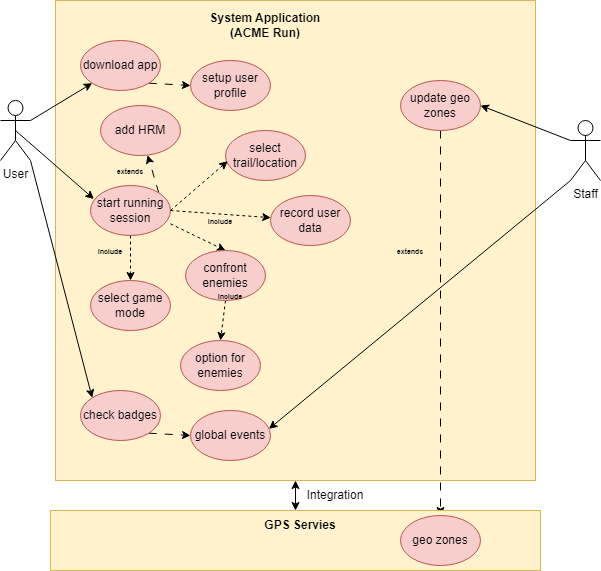

The diagram above was exported from draw.io. Its source (the exported page's mxGraphModel, read from the mxfile embedded in the PNG):
<mxGraphModel dx="1127" dy="516" grid="1" gridSize="10" guides="1" tooltips="1" connect="1" arrows="1" fold="1" page="1" pageScale="1" pageWidth="850" pageHeight="1100" math="0" shadow="0">
  <root>
    <mxCell id="0" />
    <mxCell id="1" parent="0" />
    <mxCell id="qWPqHRcU6eiaKn9xgJny-35" style="rounded=0;orthogonalLoop=1;jettySize=auto;html=1;exitX=0.5;exitY=1;exitDx=0;exitDy=0;entryX=0.5;entryY=0;entryDx=0;entryDy=0;startArrow=classic;startFill=1;" edge="1" parent="1" source="qWPqHRcU6eiaKn9xgJny-1" target="qWPqHRcU6eiaKn9xgJny-34">
      <mxGeometry relative="1" as="geometry" />
    </mxCell>
    <mxCell id="qWPqHRcU6eiaKn9xgJny-1" value="" style="whiteSpace=wrap;html=1;aspect=fixed;fillColor=#fff2cc;strokeColor=#d6b656;" vertex="1" parent="1">
      <mxGeometry x="215" y="60" width="480" height="480" as="geometry" />
    </mxCell>
    <mxCell id="qWPqHRcU6eiaKn9xgJny-2" value="&lt;b&gt;System Application (ACME Run)&lt;/b&gt;" style="text;html=1;strokeColor=none;fillColor=none;align=center;verticalAlign=middle;whiteSpace=wrap;rounded=0;" vertex="1" parent="1">
      <mxGeometry x="365" y="70" width="120" height="30" as="geometry" />
    </mxCell>
    <mxCell id="qWPqHRcU6eiaKn9xgJny-7" style="rounded=0;orthogonalLoop=1;jettySize=auto;html=1;exitX=1;exitY=0.3333333333333333;exitDx=0;exitDy=0;exitPerimeter=0;entryX=0;entryY=1;entryDx=0;entryDy=0;" edge="1" parent="1" source="qWPqHRcU6eiaKn9xgJny-3" target="qWPqHRcU6eiaKn9xgJny-5">
      <mxGeometry relative="1" as="geometry">
        <mxPoint x="248" y="152" as="targetPoint" />
      </mxGeometry>
    </mxCell>
    <mxCell id="qWPqHRcU6eiaKn9xgJny-43" style="rounded=0;orthogonalLoop=1;jettySize=auto;html=1;exitX=1;exitY=1;exitDx=0;exitDy=0;exitPerimeter=0;entryX=0;entryY=0;entryDx=0;entryDy=0;" edge="1" parent="1" source="qWPqHRcU6eiaKn9xgJny-3" target="qWPqHRcU6eiaKn9xgJny-42">
      <mxGeometry relative="1" as="geometry" />
    </mxCell>
    <mxCell id="qWPqHRcU6eiaKn9xgJny-3" value="User" style="shape=umlActor;verticalLabelPosition=bottom;verticalAlign=top;html=1;outlineConnect=0;" vertex="1" parent="1">
      <mxGeometry x="160" y="160" width="30" height="60" as="geometry" />
    </mxCell>
    <mxCell id="qWPqHRcU6eiaKn9xgJny-9" style="rounded=0;orthogonalLoop=1;jettySize=auto;html=1;exitX=1;exitY=1;exitDx=0;exitDy=0;entryX=0;entryY=0.5;entryDx=0;entryDy=0;dashed=1;dashPattern=8 8;" edge="1" parent="1" source="qWPqHRcU6eiaKn9xgJny-5" target="qWPqHRcU6eiaKn9xgJny-8">
      <mxGeometry relative="1" as="geometry" />
    </mxCell>
    <mxCell id="qWPqHRcU6eiaKn9xgJny-5" value="download app" style="ellipse;whiteSpace=wrap;html=1;fillColor=#f8cecc;strokeColor=#b85450;" vertex="1" parent="1">
      <mxGeometry x="240" y="100" width="80" height="50" as="geometry" />
    </mxCell>
    <mxCell id="qWPqHRcU6eiaKn9xgJny-11" style="rounded=0;orthogonalLoop=1;jettySize=auto;html=1;dashed=1;dashPattern=8 8;exitX=1;exitY=0;exitDx=0;exitDy=0;" edge="1" parent="1" source="qWPqHRcU6eiaKn9xgJny-13" target="qWPqHRcU6eiaKn9xgJny-10">
      <mxGeometry relative="1" as="geometry">
        <mxPoint x="430" y="145" as="sourcePoint" />
      </mxGeometry>
    </mxCell>
    <mxCell id="qWPqHRcU6eiaKn9xgJny-8" value="setup user profile" style="ellipse;whiteSpace=wrap;html=1;fillColor=#f8cecc;strokeColor=#b85450;" vertex="1" parent="1">
      <mxGeometry x="350" y="120" width="80" height="50" as="geometry" />
    </mxCell>
    <mxCell id="qWPqHRcU6eiaKn9xgJny-10" value="add HRM" style="ellipse;whiteSpace=wrap;html=1;fillColor=#f8cecc;strokeColor=#b85450;" vertex="1" parent="1">
      <mxGeometry x="260" y="165" width="80" height="50" as="geometry" />
    </mxCell>
    <mxCell id="qWPqHRcU6eiaKn9xgJny-12" value="&lt;font style=&quot;font-size: 7px;&quot;&gt;&lt;b&gt;extends&lt;/b&gt;&lt;/font&gt;" style="text;html=1;strokeColor=none;fillColor=none;align=center;verticalAlign=middle;whiteSpace=wrap;rounded=0;" vertex="1" parent="1">
      <mxGeometry x="260" y="215" width="60" height="30" as="geometry" />
    </mxCell>
    <mxCell id="qWPqHRcU6eiaKn9xgJny-21" style="rounded=0;orthogonalLoop=1;jettySize=auto;html=1;exitX=0.5;exitY=1;exitDx=0;exitDy=0;entryX=0.5;entryY=0;entryDx=0;entryDy=0;dashed=1;" edge="1" parent="1" source="qWPqHRcU6eiaKn9xgJny-13" target="qWPqHRcU6eiaKn9xgJny-20">
      <mxGeometry relative="1" as="geometry" />
    </mxCell>
    <mxCell id="qWPqHRcU6eiaKn9xgJny-28" style="rounded=0;orthogonalLoop=1;jettySize=auto;html=1;exitX=1;exitY=0.5;exitDx=0;exitDy=0;dashed=1;" edge="1" parent="1" source="qWPqHRcU6eiaKn9xgJny-13" target="qWPqHRcU6eiaKn9xgJny-26">
      <mxGeometry relative="1" as="geometry" />
    </mxCell>
    <mxCell id="qWPqHRcU6eiaKn9xgJny-13" value="start running session" style="ellipse;whiteSpace=wrap;html=1;fillColor=#f8cecc;strokeColor=#b85450;" vertex="1" parent="1">
      <mxGeometry x="250" y="245" width="80" height="50" as="geometry" />
    </mxCell>
    <mxCell id="qWPqHRcU6eiaKn9xgJny-14" style="rounded=0;orthogonalLoop=1;jettySize=auto;html=1;exitX=0.5;exitY=0.5;exitDx=0;exitDy=0;exitPerimeter=0;entryX=0.042;entryY=0.27;entryDx=0;entryDy=0;entryPerimeter=0;" edge="1" parent="1" source="qWPqHRcU6eiaKn9xgJny-3" target="qWPqHRcU6eiaKn9xgJny-13">
      <mxGeometry relative="1" as="geometry" />
    </mxCell>
    <mxCell id="qWPqHRcU6eiaKn9xgJny-18" style="rounded=0;orthogonalLoop=1;jettySize=auto;html=1;exitX=0.999;exitY=0.766;exitDx=0;exitDy=0;entryX=0.5;entryY=0;entryDx=0;entryDy=0;dashed=1;exitPerimeter=0;" edge="1" parent="1" source="qWPqHRcU6eiaKn9xgJny-13" target="qWPqHRcU6eiaKn9xgJny-17">
      <mxGeometry relative="1" as="geometry" />
    </mxCell>
    <mxCell id="qWPqHRcU6eiaKn9xgJny-15" value="select trail/location" style="ellipse;whiteSpace=wrap;html=1;fillColor=#f8cecc;strokeColor=#b85450;" vertex="1" parent="1">
      <mxGeometry x="385" y="190" width="80" height="50" as="geometry" />
    </mxCell>
    <mxCell id="qWPqHRcU6eiaKn9xgJny-16" style="rounded=0;orthogonalLoop=1;jettySize=auto;html=1;exitX=1;exitY=0.5;exitDx=0;exitDy=0;entryX=0.027;entryY=0.614;entryDx=0;entryDy=0;entryPerimeter=0;dashed=1;" edge="1" parent="1" source="qWPqHRcU6eiaKn9xgJny-13" target="qWPqHRcU6eiaKn9xgJny-15">
      <mxGeometry relative="1" as="geometry" />
    </mxCell>
    <mxCell id="qWPqHRcU6eiaKn9xgJny-24" style="rounded=0;orthogonalLoop=1;jettySize=auto;html=1;exitX=0.5;exitY=1;exitDx=0;exitDy=0;entryX=0.5;entryY=0;entryDx=0;entryDy=0;dashed=1;" edge="1" parent="1" source="qWPqHRcU6eiaKn9xgJny-17" target="qWPqHRcU6eiaKn9xgJny-23">
      <mxGeometry relative="1" as="geometry" />
    </mxCell>
    <mxCell id="qWPqHRcU6eiaKn9xgJny-17" value="confront enemies" style="ellipse;whiteSpace=wrap;html=1;fillColor=#f8cecc;strokeColor=#b85450;" vertex="1" parent="1">
      <mxGeometry x="345" y="310" width="80" height="50" as="geometry" />
    </mxCell>
    <mxCell id="qWPqHRcU6eiaKn9xgJny-19" value="&lt;font style=&quot;font-size: 7px;&quot;&gt;&lt;b&gt;include&lt;/b&gt;&lt;/font&gt;" style="text;html=1;strokeColor=none;fillColor=none;align=center;verticalAlign=middle;whiteSpace=wrap;rounded=0;" vertex="1" parent="1">
      <mxGeometry x="350" y="265" width="60" height="30" as="geometry" />
    </mxCell>
    <mxCell id="qWPqHRcU6eiaKn9xgJny-20" value="select game mode" style="ellipse;whiteSpace=wrap;html=1;fillColor=#f8cecc;strokeColor=#b85450;" vertex="1" parent="1">
      <mxGeometry x="250" y="340" width="80" height="50" as="geometry" />
    </mxCell>
    <mxCell id="qWPqHRcU6eiaKn9xgJny-22" value="&lt;font style=&quot;font-size: 7px;&quot;&gt;&lt;b&gt;include&lt;/b&gt;&lt;/font&gt;" style="text;html=1;strokeColor=none;fillColor=none;align=center;verticalAlign=middle;whiteSpace=wrap;rounded=0;" vertex="1" parent="1">
      <mxGeometry x="240" y="295" width="60" height="30" as="geometry" />
    </mxCell>
    <mxCell id="qWPqHRcU6eiaKn9xgJny-23" value="option for enemies" style="ellipse;whiteSpace=wrap;html=1;fillColor=#f8cecc;strokeColor=#b85450;" vertex="1" parent="1">
      <mxGeometry x="340" y="400" width="80" height="50" as="geometry" />
    </mxCell>
    <mxCell id="qWPqHRcU6eiaKn9xgJny-25" value="&lt;font style=&quot;font-size: 7px;&quot;&gt;&lt;b&gt;include&lt;/b&gt;&lt;/font&gt;" style="text;html=1;strokeColor=none;fillColor=none;align=center;verticalAlign=middle;whiteSpace=wrap;rounded=0;" vertex="1" parent="1">
      <mxGeometry x="360" y="340" width="60" height="30" as="geometry" />
    </mxCell>
    <mxCell id="qWPqHRcU6eiaKn9xgJny-26" value="record user data" style="ellipse;whiteSpace=wrap;html=1;fillColor=#f8cecc;strokeColor=#b85450;" vertex="1" parent="1">
      <mxGeometry x="430" y="255" width="80" height="50" as="geometry" />
    </mxCell>
    <mxCell id="qWPqHRcU6eiaKn9xgJny-33" style="rounded=0;orthogonalLoop=1;jettySize=auto;html=1;exitX=0;exitY=0.3333333333333333;exitDx=0;exitDy=0;exitPerimeter=0;entryX=1;entryY=0.5;entryDx=0;entryDy=0;" edge="1" parent="1" source="qWPqHRcU6eiaKn9xgJny-29" target="qWPqHRcU6eiaKn9xgJny-32">
      <mxGeometry relative="1" as="geometry" />
    </mxCell>
    <mxCell id="qWPqHRcU6eiaKn9xgJny-29" value="Staff" style="shape=umlActor;verticalLabelPosition=bottom;verticalAlign=top;html=1;outlineConnect=0;" vertex="1" parent="1">
      <mxGeometry x="730" y="180" width="30" height="60" as="geometry" />
    </mxCell>
    <mxCell id="qWPqHRcU6eiaKn9xgJny-40" style="edgeStyle=orthogonalEdgeStyle;rounded=0;orthogonalLoop=1;jettySize=auto;html=1;exitX=0.5;exitY=1;exitDx=0;exitDy=0;entryX=0.5;entryY=0;entryDx=0;entryDy=0;dashed=1;dashPattern=8 8;" edge="1" parent="1" source="qWPqHRcU6eiaKn9xgJny-32" target="qWPqHRcU6eiaKn9xgJny-39">
      <mxGeometry relative="1" as="geometry" />
    </mxCell>
    <mxCell id="qWPqHRcU6eiaKn9xgJny-32" value="update geo zones" style="ellipse;whiteSpace=wrap;html=1;fillColor=#f8cecc;strokeColor=#b85450;" vertex="1" parent="1">
      <mxGeometry x="560" y="140" width="80" height="50" as="geometry" />
    </mxCell>
    <mxCell id="qWPqHRcU6eiaKn9xgJny-34" value="" style="rounded=0;whiteSpace=wrap;html=1;fillColor=#fff2cc;strokeColor=#d6b656;" vertex="1" parent="1">
      <mxGeometry x="210" y="570" width="490" height="60" as="geometry" />
    </mxCell>
    <mxCell id="qWPqHRcU6eiaKn9xgJny-36" value="Integration" style="text;html=1;strokeColor=none;fillColor=none;align=center;verticalAlign=middle;whiteSpace=wrap;rounded=0;" vertex="1" parent="1">
      <mxGeometry x="465" y="540" width="60" height="30" as="geometry" />
    </mxCell>
    <mxCell id="qWPqHRcU6eiaKn9xgJny-37" value="&lt;b&gt;GPS Servies&lt;/b&gt;" style="text;html=1;strokeColor=none;fillColor=none;align=center;verticalAlign=middle;whiteSpace=wrap;rounded=0;" vertex="1" parent="1">
      <mxGeometry x="420" y="570" width="80" height="30" as="geometry" />
    </mxCell>
    <mxCell id="qWPqHRcU6eiaKn9xgJny-39" value="geo zones" style="ellipse;whiteSpace=wrap;html=1;fillColor=#f8cecc;strokeColor=#b85450;" vertex="1" parent="1">
      <mxGeometry x="560" y="575" width="80" height="50" as="geometry" />
    </mxCell>
    <mxCell id="qWPqHRcU6eiaKn9xgJny-41" value="&lt;font style=&quot;font-size: 7px;&quot;&gt;&lt;b&gt;extends&lt;/b&gt;&lt;/font&gt;" style="text;html=1;strokeColor=none;fillColor=none;align=center;verticalAlign=middle;whiteSpace=wrap;rounded=0;" vertex="1" parent="1">
      <mxGeometry x="540" y="295" width="60" height="30" as="geometry" />
    </mxCell>
    <mxCell id="qWPqHRcU6eiaKn9xgJny-46" style="rounded=0;orthogonalLoop=1;jettySize=auto;html=1;exitX=1;exitY=1;exitDx=0;exitDy=0;entryX=0;entryY=0.5;entryDx=0;entryDy=0;dashed=1;dashPattern=8 8;" edge="1" parent="1" source="qWPqHRcU6eiaKn9xgJny-42" target="qWPqHRcU6eiaKn9xgJny-44">
      <mxGeometry relative="1" as="geometry" />
    </mxCell>
    <mxCell id="qWPqHRcU6eiaKn9xgJny-42" value="check badges" style="ellipse;whiteSpace=wrap;html=1;fillColor=#f8cecc;strokeColor=#b85450;" vertex="1" parent="1">
      <mxGeometry x="240" y="450" width="80" height="50" as="geometry" />
    </mxCell>
    <mxCell id="qWPqHRcU6eiaKn9xgJny-44" value="global events" style="ellipse;whiteSpace=wrap;html=1;fillColor=#f8cecc;strokeColor=#b85450;" vertex="1" parent="1">
      <mxGeometry x="350" y="470" width="80" height="50" as="geometry" />
    </mxCell>
    <mxCell id="qWPqHRcU6eiaKn9xgJny-47" style="rounded=0;orthogonalLoop=1;jettySize=auto;html=1;exitX=0;exitY=1;exitDx=0;exitDy=0;exitPerimeter=0;entryX=0.981;entryY=0.367;entryDx=0;entryDy=0;entryPerimeter=0;" edge="1" parent="1" source="qWPqHRcU6eiaKn9xgJny-29" target="qWPqHRcU6eiaKn9xgJny-44">
      <mxGeometry relative="1" as="geometry" />
    </mxCell>
  </root>
</mxGraphModel>